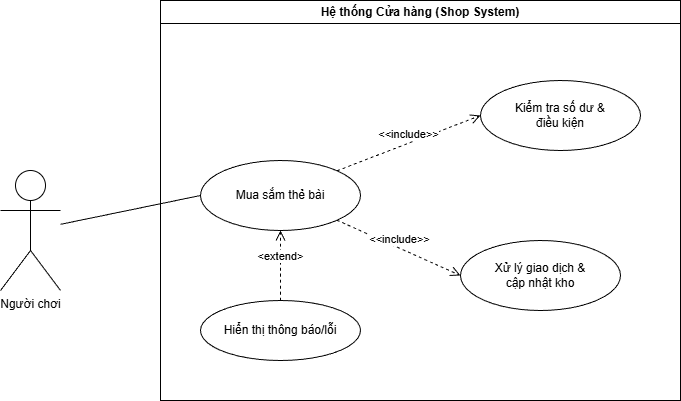

The diagram above was exported from draw.io. Its source (the exported page's mxGraphModel, read from the mxfile embedded in the PNG):
<mxGraphModel dx="1034" dy="564" grid="1" gridSize="10" guides="1" tooltips="1" connect="1" arrows="1" fold="1" page="1" pageScale="1" pageWidth="850" pageHeight="1100" math="0" shadow="0">
  <root>
    <mxCell id="0" />
    <mxCell id="1" parent="0" />
    <mxCell id="system_boundary" parent="1" style="swimlane;whiteSpace=wrap;html=1;startSize=23;" value="Hệ thống Cửa hàng (Shop System)" vertex="1">
      <mxGeometry height="400" width="520" x="280" y="80" as="geometry" />
    </mxCell>
    <mxCell id="uc_s01" parent="system_boundary" style="ellipse;whiteSpace=wrap;html=1;" value="Mua sắm thẻ bài" vertex="1">
      <mxGeometry height="70" width="160" x="40" y="160" as="geometry" />
    </mxCell>
    <mxCell id="uc_check" parent="system_boundary" style="ellipse;whiteSpace=wrap;html=1;" value="Kiểm tra số dư &amp;amp;&lt;br&gt;điều kiện" vertex="1">
      <mxGeometry height="70" width="160" x="320" y="80" as="geometry" />
    </mxCell>
    <mxCell id="uc_process" parent="system_boundary" style="ellipse;whiteSpace=wrap;html=1;" value="Xử lý giao dịch &amp;amp;&lt;br&gt;cập nhật kho" vertex="1">
      <mxGeometry height="70" width="160" x="300" y="240" as="geometry" />
    </mxCell>
    <mxCell id="uc_notify" parent="system_boundary" style="ellipse;whiteSpace=wrap;html=1;" value="Hiển thị thông báo/lỗi" vertex="1">
      <mxGeometry height="60" width="160" x="40" y="300" as="geometry" />
    </mxCell>
    <mxCell id="rel_inc_1" edge="1" parent="system_boundary" source="uc_s01" style="html=1;verticalAlign=bottom;endArrow=open;dashed=1;endSize=8;curved=1;entryX=0;entryY=0.5;entryDx=0;entryDy=0;exitX=1;exitY=0;exitDx=0;exitDy=0;" target="uc_check" value="&amp;lt;&amp;lt;include&amp;gt;&amp;gt;">
      <mxGeometry relative="1" as="geometry">
        <mxPoint x="200" y="160" as="sourcePoint" />
        <mxPoint x="300" y="115" as="targetPoint" />
      </mxGeometry>
    </mxCell>
    <mxCell id="rel_inc_2" edge="1" parent="system_boundary" source="uc_s01" style="html=1;verticalAlign=bottom;endArrow=open;dashed=1;endSize=8;curved=1;entryX=0;entryY=0.5;entryDx=0;entryDy=0;exitX=1;exitY=1;exitDx=0;exitDy=0;" target="uc_process" value="&amp;lt;&amp;lt;include&amp;gt;&amp;gt;">
      <mxGeometry relative="1" as="geometry">
        <mxPoint x="200" y="220" as="sourcePoint" />
        <mxPoint x="300" y="275" as="targetPoint" />
      </mxGeometry>
    </mxCell>
    <mxCell id="rel_ext_1" edge="1" parent="system_boundary" source="uc_notify" style="html=1;verticalAlign=bottom;endArrow=open;dashed=1;endSize=8;curved=1;entryX=0.5;entryY=1;entryDx=0;entryDy=0;exitX=0.5;exitY=0;exitDx=0;exitDy=0;" target="uc_s01" value="&amp;lt;extend&amp;gt;">
      <mxGeometry relative="1" as="geometry">
        <mxPoint x="120" y="290" as="sourcePoint" />
        <mxPoint x="120" y="240" as="targetPoint" />
      </mxGeometry>
    </mxCell>
    <mxCell id="actor" parent="1" style="shape=umlActor;verticalLabelPosition=bottom;verticalAlign=top;html=1;outlineConnect=0;" value="Người chơi" vertex="1">
      <mxGeometry height="120" width="60" x="120" y="250" as="geometry" />
    </mxCell>
    <mxCell id="link1" edge="1" parent="1" source="actor" style="endArrow=none;html=1;entryX=0;entryY=0.5;entryDx=0;entryDy=0;" target="uc_s01">
      <mxGeometry height="50" relative="1" width="50" as="geometry">
        <mxPoint x="190" y="300" as="sourcePoint" />
        <mxPoint x="310" y="275" as="targetPoint" />
      </mxGeometry>
    </mxCell>
  </root>
</mxGraphModel>